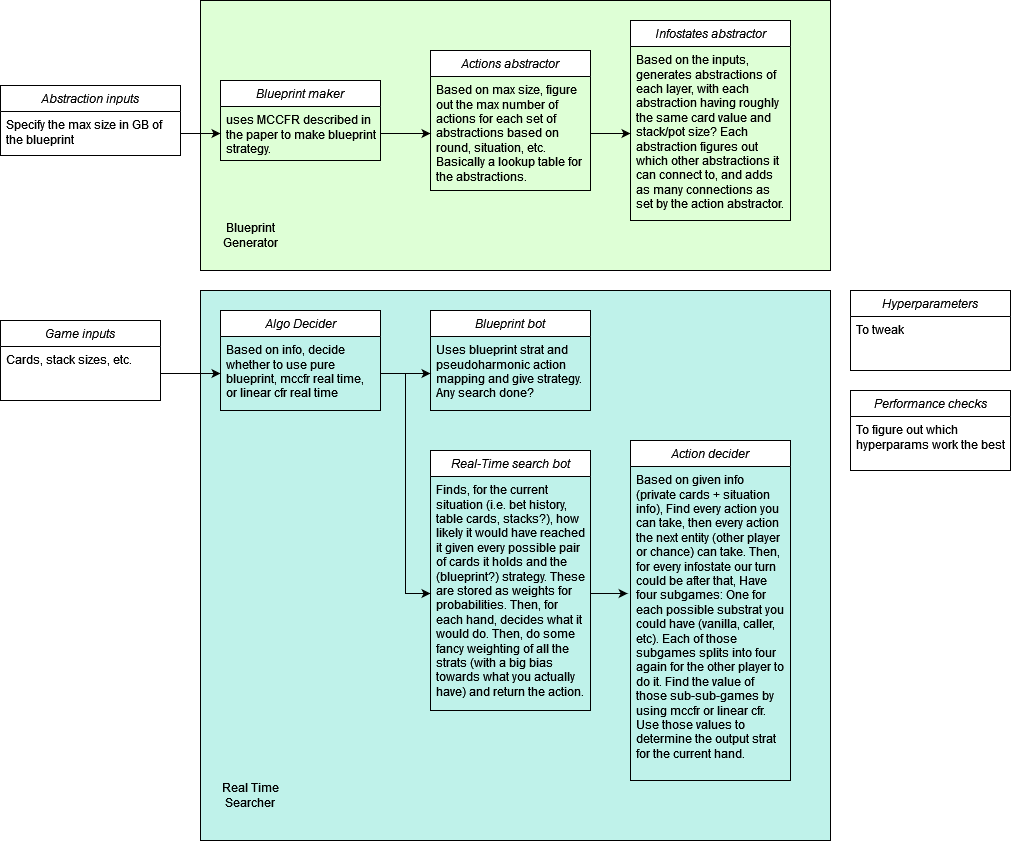

The diagram above was exported from draw.io. Its source (the exported page's mxGraphModel, read from the mxfile embedded in the PNG):
<mxGraphModel dx="1313" dy="528" grid="1" gridSize="10" guides="1" tooltips="1" connect="1" arrows="1" fold="1" page="0" pageScale="1" pageWidth="827" pageHeight="1169" math="0" shadow="0">
  <root>
    <mxCell id="WIyWlLk6GJQsqaUBKTNV-0" />
    <mxCell id="WIyWlLk6GJQsqaUBKTNV-1" parent="WIyWlLk6GJQsqaUBKTNV-0" />
    <mxCell id="MzwAiXYQu6hKlOkXHrLH-25" value="" style="rounded=0;whiteSpace=wrap;html=1;fillColor=#BFF2EA;" vertex="1" parent="WIyWlLk6GJQsqaUBKTNV-1">
      <mxGeometry x="200" y="380" width="630" height="550" as="geometry" />
    </mxCell>
    <mxCell id="MzwAiXYQu6hKlOkXHrLH-10" value="" style="rounded=0;whiteSpace=wrap;html=1;fillColor=#DEFFD6;" vertex="1" parent="WIyWlLk6GJQsqaUBKTNV-1">
      <mxGeometry x="200" y="90" width="630" height="270" as="geometry" />
    </mxCell>
    <mxCell id="zkfFHV4jXpPFQw0GAbJ--0" value="Infostates abstractor" style="swimlane;fontStyle=2;align=center;verticalAlign=top;childLayout=stackLayout;horizontal=1;startSize=26;horizontalStack=0;resizeParent=1;resizeLast=0;collapsible=1;marginBottom=0;rounded=0;shadow=0;strokeWidth=1;" parent="WIyWlLk6GJQsqaUBKTNV-1" vertex="1">
      <mxGeometry x="630" y="110" width="160" height="200" as="geometry">
        <mxRectangle x="230" y="140" width="160" height="26" as="alternateBounds" />
      </mxGeometry>
    </mxCell>
    <mxCell id="zkfFHV4jXpPFQw0GAbJ--1" value="Based on the inputs, generates abstractions of each layer, with each abstraction having roughly the same card value and stack/pot size? Each abstraction figures out which other abstractions it can connect to, and adds as many connections as set by the action abstractor. &#10;" style="text;align=left;verticalAlign=top;spacingLeft=4;spacingRight=4;overflow=hidden;rotatable=0;points=[[0,0.5],[1,0.5]];portConstraint=eastwest;whiteSpace=wrap;" parent="zkfFHV4jXpPFQw0GAbJ--0" vertex="1">
      <mxGeometry y="26" width="160" height="174" as="geometry" />
    </mxCell>
    <mxCell id="MzwAiXYQu6hKlOkXHrLH-0" value="Abstraction inputs" style="swimlane;fontStyle=2;align=center;verticalAlign=top;childLayout=stackLayout;horizontal=1;startSize=26;horizontalStack=0;resizeParent=1;resizeLast=0;collapsible=1;marginBottom=0;rounded=0;shadow=0;strokeWidth=1;" vertex="1" parent="WIyWlLk6GJQsqaUBKTNV-1">
      <mxGeometry y="175" width="180" height="70" as="geometry">
        <mxRectangle x="230" y="140" width="160" height="26" as="alternateBounds" />
      </mxGeometry>
    </mxCell>
    <mxCell id="MzwAiXYQu6hKlOkXHrLH-1" value="Specify the max size in GB of the blueprint" style="text;align=left;verticalAlign=top;spacingLeft=4;spacingRight=4;overflow=hidden;rotatable=0;points=[[0,0.5],[1,0.5]];portConstraint=eastwest;whiteSpace=wrap;" vertex="1" parent="MzwAiXYQu6hKlOkXHrLH-0">
      <mxGeometry y="26" width="180" height="44" as="geometry" />
    </mxCell>
    <mxCell id="MzwAiXYQu6hKlOkXHrLH-4" value="Actions abstractor" style="swimlane;fontStyle=2;align=center;verticalAlign=top;childLayout=stackLayout;horizontal=1;startSize=26;horizontalStack=0;resizeParent=1;resizeLast=0;collapsible=1;marginBottom=0;rounded=0;shadow=0;strokeWidth=1;" vertex="1" parent="WIyWlLk6GJQsqaUBKTNV-1">
      <mxGeometry x="430" y="140" width="160" height="140" as="geometry">
        <mxRectangle x="230" y="140" width="160" height="26" as="alternateBounds" />
      </mxGeometry>
    </mxCell>
    <mxCell id="MzwAiXYQu6hKlOkXHrLH-5" value="Based on max size, figure out the max number of actions for each set of abstractions based on round, situation, etc. Basically a lookup table for the abstractions." style="text;align=left;verticalAlign=top;spacingLeft=4;spacingRight=4;overflow=hidden;rotatable=0;points=[[0,0.5],[1,0.5]];portConstraint=eastwest;whiteSpace=wrap;" vertex="1" parent="MzwAiXYQu6hKlOkXHrLH-4">
      <mxGeometry y="26" width="160" height="114" as="geometry" />
    </mxCell>
    <mxCell id="MzwAiXYQu6hKlOkXHrLH-6" value="Game inputs" style="swimlane;fontStyle=2;align=center;verticalAlign=top;childLayout=stackLayout;horizontal=1;startSize=26;horizontalStack=0;resizeParent=1;resizeLast=0;collapsible=1;marginBottom=0;rounded=0;shadow=0;strokeWidth=1;" vertex="1" parent="WIyWlLk6GJQsqaUBKTNV-1">
      <mxGeometry y="410" width="160" height="80" as="geometry">
        <mxRectangle x="230" y="140" width="160" height="26" as="alternateBounds" />
      </mxGeometry>
    </mxCell>
    <mxCell id="MzwAiXYQu6hKlOkXHrLH-7" value="Cards, stack sizes, etc. " style="text;align=left;verticalAlign=top;spacingLeft=4;spacingRight=4;overflow=hidden;rotatable=0;points=[[0,0.5],[1,0.5]];portConstraint=eastwest;whiteSpace=wrap;" vertex="1" parent="MzwAiXYQu6hKlOkXHrLH-6">
      <mxGeometry y="26" width="160" height="54" as="geometry" />
    </mxCell>
    <mxCell id="MzwAiXYQu6hKlOkXHrLH-8" value="Blueprint maker" style="swimlane;fontStyle=2;align=center;verticalAlign=top;childLayout=stackLayout;horizontal=1;startSize=26;horizontalStack=0;resizeParent=1;resizeLast=0;collapsible=1;marginBottom=0;rounded=0;shadow=0;strokeWidth=1;" vertex="1" parent="WIyWlLk6GJQsqaUBKTNV-1">
      <mxGeometry x="220" y="170" width="160" height="80" as="geometry">
        <mxRectangle x="230" y="140" width="160" height="26" as="alternateBounds" />
      </mxGeometry>
    </mxCell>
    <mxCell id="MzwAiXYQu6hKlOkXHrLH-9" value="uses MCCFR described in the paper to make blueprint strategy." style="text;align=left;verticalAlign=top;spacingLeft=4;spacingRight=4;overflow=hidden;rotatable=0;points=[[0,0.5],[1,0.5]];portConstraint=eastwest;whiteSpace=wrap;" vertex="1" parent="MzwAiXYQu6hKlOkXHrLH-8">
      <mxGeometry y="26" width="160" height="54" as="geometry" />
    </mxCell>
    <mxCell id="MzwAiXYQu6hKlOkXHrLH-13" value="Algo Decider" style="swimlane;fontStyle=2;align=center;verticalAlign=top;childLayout=stackLayout;horizontal=1;startSize=26;horizontalStack=0;resizeParent=1;resizeLast=0;collapsible=1;marginBottom=0;rounded=0;shadow=0;strokeWidth=1;" vertex="1" parent="WIyWlLk6GJQsqaUBKTNV-1">
      <mxGeometry x="220" y="400" width="160" height="100" as="geometry">
        <mxRectangle x="230" y="140" width="160" height="26" as="alternateBounds" />
      </mxGeometry>
    </mxCell>
    <mxCell id="MzwAiXYQu6hKlOkXHrLH-14" value="Based on info, decide whether to use pure blueprint, mccfr real time, or linear cfr real time" style="text;align=left;verticalAlign=top;spacingLeft=4;spacingRight=4;overflow=hidden;rotatable=0;points=[[0,0.5],[1,0.5]];portConstraint=eastwest;whiteSpace=wrap;" vertex="1" parent="MzwAiXYQu6hKlOkXHrLH-13">
      <mxGeometry y="26" width="160" height="74" as="geometry" />
    </mxCell>
    <mxCell id="MzwAiXYQu6hKlOkXHrLH-15" value="Blueprint bot" style="swimlane;fontStyle=2;align=center;verticalAlign=top;childLayout=stackLayout;horizontal=1;startSize=26;horizontalStack=0;resizeParent=1;resizeLast=0;collapsible=1;marginBottom=0;rounded=0;shadow=0;strokeWidth=1;" vertex="1" parent="WIyWlLk6GJQsqaUBKTNV-1">
      <mxGeometry x="430" y="400" width="160" height="100" as="geometry">
        <mxRectangle x="230" y="140" width="160" height="26" as="alternateBounds" />
      </mxGeometry>
    </mxCell>
    <mxCell id="MzwAiXYQu6hKlOkXHrLH-16" value="Uses blueprint strat and pseudoharmonic action mapping and give strategy. Any search done?" style="text;align=left;verticalAlign=top;spacingLeft=4;spacingRight=4;overflow=hidden;rotatable=0;points=[[0,0.5],[1,0.5]];portConstraint=eastwest;whiteSpace=wrap;" vertex="1" parent="MzwAiXYQu6hKlOkXHrLH-15">
      <mxGeometry y="26" width="160" height="74" as="geometry" />
    </mxCell>
    <mxCell id="MzwAiXYQu6hKlOkXHrLH-17" value="Real-Time search bot" style="swimlane;fontStyle=2;align=center;verticalAlign=top;childLayout=stackLayout;horizontal=1;startSize=26;horizontalStack=0;resizeParent=1;resizeLast=0;collapsible=1;marginBottom=0;rounded=0;shadow=0;strokeWidth=1;" vertex="1" parent="WIyWlLk6GJQsqaUBKTNV-1">
      <mxGeometry x="430" y="540" width="160" height="260" as="geometry">
        <mxRectangle x="230" y="140" width="160" height="26" as="alternateBounds" />
      </mxGeometry>
    </mxCell>
    <mxCell id="MzwAiXYQu6hKlOkXHrLH-18" value="Finds, for the current situation (i.e. bet history, table cards, stacks?), how likely it would have reached it given every possible pair of cards it holds and the (blueprint?) strategy. These are stored as weights for probabilities. Then, for each hand, decides what it would do. Then, do some fancy weighting of all the strats (with a big bias towards what you actually have) and return the action. " style="text;align=left;verticalAlign=top;spacingLeft=4;spacingRight=4;overflow=hidden;rotatable=0;points=[[0,0.5],[1,0.5]];portConstraint=eastwest;whiteSpace=wrap;" vertex="1" parent="MzwAiXYQu6hKlOkXHrLH-17">
      <mxGeometry y="26" width="160" height="234" as="geometry" />
    </mxCell>
    <mxCell id="MzwAiXYQu6hKlOkXHrLH-19" value="Hyperparameters" style="swimlane;fontStyle=2;align=center;verticalAlign=top;childLayout=stackLayout;horizontal=1;startSize=26;horizontalStack=0;resizeParent=1;resizeLast=0;collapsible=1;marginBottom=0;rounded=0;shadow=0;strokeWidth=1;" vertex="1" parent="WIyWlLk6GJQsqaUBKTNV-1">
      <mxGeometry x="850" y="380" width="160" height="80" as="geometry">
        <mxRectangle x="230" y="140" width="160" height="26" as="alternateBounds" />
      </mxGeometry>
    </mxCell>
    <mxCell id="MzwAiXYQu6hKlOkXHrLH-20" value="To tweak" style="text;align=left;verticalAlign=top;spacingLeft=4;spacingRight=4;overflow=hidden;rotatable=0;points=[[0,0.5],[1,0.5]];portConstraint=eastwest;whiteSpace=wrap;" vertex="1" parent="MzwAiXYQu6hKlOkXHrLH-19">
      <mxGeometry y="26" width="160" height="54" as="geometry" />
    </mxCell>
    <mxCell id="MzwAiXYQu6hKlOkXHrLH-21" value="Performance checks" style="swimlane;fontStyle=2;align=center;verticalAlign=top;childLayout=stackLayout;horizontal=1;startSize=26;horizontalStack=0;resizeParent=1;resizeLast=0;collapsible=1;marginBottom=0;rounded=0;shadow=0;strokeWidth=1;" vertex="1" parent="WIyWlLk6GJQsqaUBKTNV-1">
      <mxGeometry x="850" y="480" width="160" height="80" as="geometry">
        <mxRectangle x="230" y="140" width="160" height="26" as="alternateBounds" />
      </mxGeometry>
    </mxCell>
    <mxCell id="MzwAiXYQu6hKlOkXHrLH-22" value="To figure out which hyperparams work the best" style="text;align=left;verticalAlign=top;spacingLeft=4;spacingRight=4;overflow=hidden;rotatable=0;points=[[0,0.5],[1,0.5]];portConstraint=eastwest;whiteSpace=wrap;" vertex="1" parent="MzwAiXYQu6hKlOkXHrLH-21">
      <mxGeometry y="26" width="160" height="54" as="geometry" />
    </mxCell>
    <mxCell id="MzwAiXYQu6hKlOkXHrLH-23" value="Action decider" style="swimlane;fontStyle=2;align=center;verticalAlign=top;childLayout=stackLayout;horizontal=1;startSize=26;horizontalStack=0;resizeParent=1;resizeLast=0;collapsible=1;marginBottom=0;rounded=0;shadow=0;strokeWidth=1;" vertex="1" parent="WIyWlLk6GJQsqaUBKTNV-1">
      <mxGeometry x="630" y="530" width="160" height="340" as="geometry">
        <mxRectangle x="230" y="140" width="160" height="26" as="alternateBounds" />
      </mxGeometry>
    </mxCell>
    <mxCell id="MzwAiXYQu6hKlOkXHrLH-24" value="Based on given info (private cards + situation info), Find every action you can take, then every action the next entity (other player or chance) can take. Then, for every infostate our turn could be after that, Have four subgames: One for each possible substrat you could have (vanilla, caller, etc). Each of those subgames splits into four again for the other player to do it. Find the value of those sub-sub-games by using mccfr or linear cfr. Use those values to determine the output strat for the current hand." style="text;align=left;verticalAlign=top;spacingLeft=4;spacingRight=4;overflow=hidden;rotatable=0;points=[[0,0.5],[1,0.5]];portConstraint=eastwest;whiteSpace=wrap;" vertex="1" parent="MzwAiXYQu6hKlOkXHrLH-23">
      <mxGeometry y="26" width="160" height="314" as="geometry" />
    </mxCell>
    <mxCell id="MzwAiXYQu6hKlOkXHrLH-27" style="edgeStyle=orthogonalEdgeStyle;rounded=0;orthogonalLoop=1;jettySize=auto;html=1;exitX=1;exitY=0.5;exitDx=0;exitDy=0;" edge="1" parent="WIyWlLk6GJQsqaUBKTNV-1" source="MzwAiXYQu6hKlOkXHrLH-5" target="zkfFHV4jXpPFQw0GAbJ--1">
      <mxGeometry relative="1" as="geometry" />
    </mxCell>
    <mxCell id="MzwAiXYQu6hKlOkXHrLH-29" style="edgeStyle=orthogonalEdgeStyle;rounded=0;orthogonalLoop=1;jettySize=auto;html=1;exitX=1;exitY=0.5;exitDx=0;exitDy=0;entryX=0;entryY=0.5;entryDx=0;entryDy=0;" edge="1" parent="WIyWlLk6GJQsqaUBKTNV-1" source="MzwAiXYQu6hKlOkXHrLH-7" target="MzwAiXYQu6hKlOkXHrLH-14">
      <mxGeometry relative="1" as="geometry" />
    </mxCell>
    <mxCell id="MzwAiXYQu6hKlOkXHrLH-30" style="edgeStyle=orthogonalEdgeStyle;rounded=0;orthogonalLoop=1;jettySize=auto;html=1;exitX=1;exitY=0.5;exitDx=0;exitDy=0;entryX=0;entryY=0.5;entryDx=0;entryDy=0;" edge="1" parent="WIyWlLk6GJQsqaUBKTNV-1" source="MzwAiXYQu6hKlOkXHrLH-14" target="MzwAiXYQu6hKlOkXHrLH-16">
      <mxGeometry relative="1" as="geometry" />
    </mxCell>
    <mxCell id="MzwAiXYQu6hKlOkXHrLH-31" style="edgeStyle=orthogonalEdgeStyle;rounded=0;orthogonalLoop=1;jettySize=auto;html=1;exitX=1;exitY=0.5;exitDx=0;exitDy=0;" edge="1" parent="WIyWlLk6GJQsqaUBKTNV-1" source="MzwAiXYQu6hKlOkXHrLH-14" target="MzwAiXYQu6hKlOkXHrLH-18">
      <mxGeometry relative="1" as="geometry" />
    </mxCell>
    <mxCell id="MzwAiXYQu6hKlOkXHrLH-32" style="edgeStyle=orthogonalEdgeStyle;rounded=0;orthogonalLoop=1;jettySize=auto;html=1;exitX=1;exitY=0.5;exitDx=0;exitDy=0;entryX=-0.018;entryY=0.401;entryDx=0;entryDy=0;entryPerimeter=0;" edge="1" parent="WIyWlLk6GJQsqaUBKTNV-1" source="MzwAiXYQu6hKlOkXHrLH-18" target="MzwAiXYQu6hKlOkXHrLH-24">
      <mxGeometry relative="1" as="geometry" />
    </mxCell>
    <mxCell id="MzwAiXYQu6hKlOkXHrLH-33" value="Blueprint Generator" style="text;html=1;strokeColor=none;fillColor=none;align=center;verticalAlign=middle;whiteSpace=wrap;rounded=0;" vertex="1" parent="WIyWlLk6GJQsqaUBKTNV-1">
      <mxGeometry x="220" y="310" width="60" height="30" as="geometry" />
    </mxCell>
    <mxCell id="MzwAiXYQu6hKlOkXHrLH-34" value="Real Time Searcher" style="text;html=1;strokeColor=none;fillColor=none;align=center;verticalAlign=middle;whiteSpace=wrap;rounded=0;" vertex="1" parent="WIyWlLk6GJQsqaUBKTNV-1">
      <mxGeometry x="220" y="870" width="60" height="30" as="geometry" />
    </mxCell>
    <mxCell id="MzwAiXYQu6hKlOkXHrLH-37" style="edgeStyle=orthogonalEdgeStyle;rounded=0;orthogonalLoop=1;jettySize=auto;html=1;exitX=1;exitY=0.5;exitDx=0;exitDy=0;entryX=0;entryY=0.5;entryDx=0;entryDy=0;" edge="1" parent="WIyWlLk6GJQsqaUBKTNV-1" source="MzwAiXYQu6hKlOkXHrLH-9" target="MzwAiXYQu6hKlOkXHrLH-5">
      <mxGeometry relative="1" as="geometry" />
    </mxCell>
    <mxCell id="MzwAiXYQu6hKlOkXHrLH-38" style="edgeStyle=orthogonalEdgeStyle;rounded=0;orthogonalLoop=1;jettySize=auto;html=1;exitX=1;exitY=0.5;exitDx=0;exitDy=0;entryX=0;entryY=0.5;entryDx=0;entryDy=0;" edge="1" parent="WIyWlLk6GJQsqaUBKTNV-1" source="MzwAiXYQu6hKlOkXHrLH-1" target="MzwAiXYQu6hKlOkXHrLH-9">
      <mxGeometry relative="1" as="geometry" />
    </mxCell>
  </root>
</mxGraphModel>